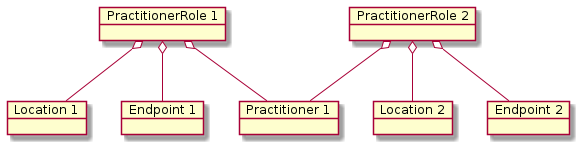

The diagram above was rendered by PlantUML. Its source (embedded in the PNG):
@startuml od_FHIR_PractitionerRole
object "PractitionerRole 1" as pr1
object "PractitionerRole 2" as pr2
object "Practitioner 1" as p1
object "Location 1" as l1
object "Location 2" as l2
object "Endpoint 1" as e1
object "Endpoint 2" as e2

pr1 o-- p1
pr1 o-- l1
pr1 o-- e1
pr2 o-- p1
pr2 o-- l2
pr2 o-- e2

@enduml